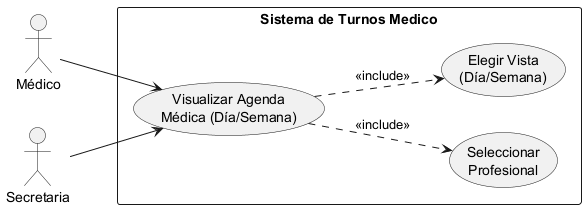

The diagram above was rendered by PlantUML. Its source (embedded in the PNG):
@startuml 02-caso-uso-visualizar-agenda-medica-04

left to right direction

actor "Médico" as Medico
actor "Secretaria" as Secretaria

rectangle "Sistema de Turnos Medico" {
    usecase "Visualizar Agenda\nMédica (Día/Semana)" as UC1
    usecase "Seleccionar\nProfesional" as UC2
    usecase "Elegir Vista\n(Día/Semana)" as UC3
}

Medico --> UC1
Secretaria --> UC1

UC1 ..> UC2 : <<include>>
UC1 ..> UC3 : <<include>>

@enduml